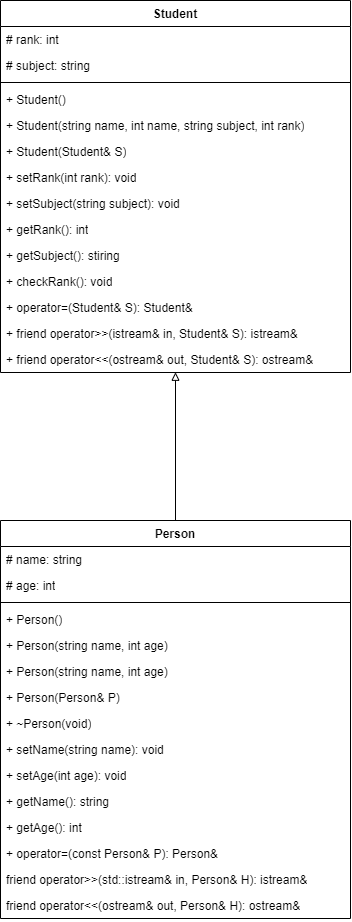

The diagram above was exported from draw.io. Its source (the exported page's mxGraphModel, read from the mxfile embedded in the PNG):
<mxGraphModel dx="1480" dy="934" grid="1" gridSize="10" guides="1" tooltips="1" connect="1" arrows="1" fold="1" page="1" pageScale="1" pageWidth="827" pageHeight="1169" math="0" shadow="0">
  <root>
    <mxCell id="0" />
    <mxCell id="1" parent="0" />
    <mxCell id="NYxR-r-3vAwDiOnzmQSn-1" value="Person" style="swimlane;fontStyle=1;align=center;verticalAlign=top;childLayout=stackLayout;horizontal=1;startSize=26;horizontalStack=0;resizeParent=1;resizeParentMax=0;resizeLast=0;collapsible=1;marginBottom=0;whiteSpace=wrap;html=1;" parent="1" vertex="1">
      <mxGeometry x="239" y="590" width="350" height="398" as="geometry" />
    </mxCell>
    <mxCell id="NYxR-r-3vAwDiOnzmQSn-2" value="# name: string" style="text;strokeColor=none;fillColor=none;align=left;verticalAlign=top;spacingLeft=4;spacingRight=4;overflow=hidden;rotatable=0;points=[[0,0.5],[1,0.5]];portConstraint=eastwest;whiteSpace=wrap;html=1;" parent="NYxR-r-3vAwDiOnzmQSn-1" vertex="1">
      <mxGeometry y="26" width="350" height="26" as="geometry" />
    </mxCell>
    <mxCell id="NYxR-r-3vAwDiOnzmQSn-9" value="# age: int" style="text;strokeColor=none;fillColor=none;align=left;verticalAlign=top;spacingLeft=4;spacingRight=4;overflow=hidden;rotatable=0;points=[[0,0.5],[1,0.5]];portConstraint=eastwest;whiteSpace=wrap;html=1;" parent="NYxR-r-3vAwDiOnzmQSn-1" vertex="1">
      <mxGeometry y="52" width="350" height="26" as="geometry" />
    </mxCell>
    <mxCell id="NYxR-r-3vAwDiOnzmQSn-3" value="" style="line;strokeWidth=1;fillColor=none;align=left;verticalAlign=middle;spacingTop=-1;spacingLeft=3;spacingRight=3;rotatable=0;labelPosition=right;points=[];portConstraint=eastwest;strokeColor=inherit;" parent="NYxR-r-3vAwDiOnzmQSn-1" vertex="1">
      <mxGeometry y="78" width="350" height="8" as="geometry" />
    </mxCell>
    <mxCell id="NYxR-r-3vAwDiOnzmQSn-4" value="+ Person()" style="text;strokeColor=none;fillColor=none;align=left;verticalAlign=top;spacingLeft=4;spacingRight=4;overflow=hidden;rotatable=0;points=[[0,0.5],[1,0.5]];portConstraint=eastwest;whiteSpace=wrap;html=1;" parent="NYxR-r-3vAwDiOnzmQSn-1" vertex="1">
      <mxGeometry y="86" width="350" height="26" as="geometry" />
    </mxCell>
    <mxCell id="NYxR-r-3vAwDiOnzmQSn-12" value="+ Person(string name, int age)" style="text;strokeColor=none;fillColor=none;align=left;verticalAlign=top;spacingLeft=4;spacingRight=4;overflow=hidden;rotatable=0;points=[[0,0.5],[1,0.5]];portConstraint=eastwest;whiteSpace=wrap;html=1;" parent="NYxR-r-3vAwDiOnzmQSn-1" vertex="1">
      <mxGeometry y="112" width="350" height="26" as="geometry" />
    </mxCell>
    <mxCell id="NYxR-r-3vAwDiOnzmQSn-13" value="+ Person(string name, int age)" style="text;strokeColor=none;fillColor=none;align=left;verticalAlign=top;spacingLeft=4;spacingRight=4;overflow=hidden;rotatable=0;points=[[0,0.5],[1,0.5]];portConstraint=eastwest;whiteSpace=wrap;html=1;" parent="NYxR-r-3vAwDiOnzmQSn-1" vertex="1">
      <mxGeometry y="138" width="350" height="26" as="geometry" />
    </mxCell>
    <mxCell id="NYxR-r-3vAwDiOnzmQSn-14" value="+ Person(Person&amp;amp; P)" style="text;strokeColor=none;fillColor=none;align=left;verticalAlign=top;spacingLeft=4;spacingRight=4;overflow=hidden;rotatable=0;points=[[0,0.5],[1,0.5]];portConstraint=eastwest;whiteSpace=wrap;html=1;" parent="NYxR-r-3vAwDiOnzmQSn-1" vertex="1">
      <mxGeometry y="164" width="350" height="26" as="geometry" />
    </mxCell>
    <mxCell id="NYxR-r-3vAwDiOnzmQSn-15" value="+ ~Person(void)" style="text;strokeColor=none;fillColor=none;align=left;verticalAlign=top;spacingLeft=4;spacingRight=4;overflow=hidden;rotatable=0;points=[[0,0.5],[1,0.5]];portConstraint=eastwest;whiteSpace=wrap;html=1;" parent="NYxR-r-3vAwDiOnzmQSn-1" vertex="1">
      <mxGeometry y="190" width="350" height="26" as="geometry" />
    </mxCell>
    <mxCell id="NYxR-r-3vAwDiOnzmQSn-16" value="+ setName(string name): void" style="text;strokeColor=none;fillColor=none;align=left;verticalAlign=top;spacingLeft=4;spacingRight=4;overflow=hidden;rotatable=0;points=[[0,0.5],[1,0.5]];portConstraint=eastwest;whiteSpace=wrap;html=1;" parent="NYxR-r-3vAwDiOnzmQSn-1" vertex="1">
      <mxGeometry y="216" width="350" height="26" as="geometry" />
    </mxCell>
    <mxCell id="NYxR-r-3vAwDiOnzmQSn-17" value="+ setAge(int age): void" style="text;strokeColor=none;fillColor=none;align=left;verticalAlign=top;spacingLeft=4;spacingRight=4;overflow=hidden;rotatable=0;points=[[0,0.5],[1,0.5]];portConstraint=eastwest;whiteSpace=wrap;html=1;" parent="NYxR-r-3vAwDiOnzmQSn-1" vertex="1">
      <mxGeometry y="242" width="350" height="26" as="geometry" />
    </mxCell>
    <mxCell id="NYxR-r-3vAwDiOnzmQSn-18" value="+ getName(): string" style="text;strokeColor=none;fillColor=none;align=left;verticalAlign=top;spacingLeft=4;spacingRight=4;overflow=hidden;rotatable=0;points=[[0,0.5],[1,0.5]];portConstraint=eastwest;whiteSpace=wrap;html=1;" parent="NYxR-r-3vAwDiOnzmQSn-1" vertex="1">
      <mxGeometry y="268" width="350" height="26" as="geometry" />
    </mxCell>
    <mxCell id="NYxR-r-3vAwDiOnzmQSn-19" value="+ getAge(): int" style="text;strokeColor=none;fillColor=none;align=left;verticalAlign=top;spacingLeft=4;spacingRight=4;overflow=hidden;rotatable=0;points=[[0,0.5],[1,0.5]];portConstraint=eastwest;whiteSpace=wrap;html=1;" parent="NYxR-r-3vAwDiOnzmQSn-1" vertex="1">
      <mxGeometry y="294" width="350" height="26" as="geometry" />
    </mxCell>
    <mxCell id="NYxR-r-3vAwDiOnzmQSn-20" value="+ operator=(const Person&amp;amp; P): Person&amp;amp;" style="text;strokeColor=none;fillColor=none;align=left;verticalAlign=top;spacingLeft=4;spacingRight=4;overflow=hidden;rotatable=0;points=[[0,0.5],[1,0.5]];portConstraint=eastwest;whiteSpace=wrap;html=1;" parent="NYxR-r-3vAwDiOnzmQSn-1" vertex="1">
      <mxGeometry y="320" width="350" height="26" as="geometry" />
    </mxCell>
    <mxCell id="NYxR-r-3vAwDiOnzmQSn-21" value="friend operator&amp;gt;&amp;gt;(std::istream&amp;amp; in, Person&amp;amp; H): istream&amp;amp;" style="text;strokeColor=none;fillColor=none;align=left;verticalAlign=top;spacingLeft=4;spacingRight=4;overflow=hidden;rotatable=0;points=[[0,0.5],[1,0.5]];portConstraint=eastwest;whiteSpace=wrap;html=1;" parent="NYxR-r-3vAwDiOnzmQSn-1" vertex="1">
      <mxGeometry y="346" width="350" height="26" as="geometry" />
    </mxCell>
    <mxCell id="NYxR-r-3vAwDiOnzmQSn-22" value="friend operator&amp;lt;&amp;lt;(ostream&amp;amp; out, Person&amp;amp; H): ostream&amp;amp;" style="text;strokeColor=none;fillColor=none;align=left;verticalAlign=top;spacingLeft=4;spacingRight=4;overflow=hidden;rotatable=0;points=[[0,0.5],[1,0.5]];portConstraint=eastwest;whiteSpace=wrap;html=1;" parent="NYxR-r-3vAwDiOnzmQSn-1" vertex="1">
      <mxGeometry y="372" width="350" height="26" as="geometry" />
    </mxCell>
    <mxCell id="NYxR-r-3vAwDiOnzmQSn-5" value="Student" style="swimlane;fontStyle=1;align=center;verticalAlign=top;childLayout=stackLayout;horizontal=1;startSize=26;horizontalStack=0;resizeParent=1;resizeParentMax=0;resizeLast=0;collapsible=1;marginBottom=0;whiteSpace=wrap;html=1;" parent="1" vertex="1">
      <mxGeometry x="239" y="70" width="350" height="372" as="geometry" />
    </mxCell>
    <mxCell id="NYxR-r-3vAwDiOnzmQSn-6" value="# rank: int" style="text;strokeColor=none;fillColor=none;align=left;verticalAlign=top;spacingLeft=4;spacingRight=4;overflow=hidden;rotatable=0;points=[[0,0.5],[1,0.5]];portConstraint=eastwest;whiteSpace=wrap;html=1;" parent="NYxR-r-3vAwDiOnzmQSn-5" vertex="1">
      <mxGeometry y="26" width="350" height="26" as="geometry" />
    </mxCell>
    <mxCell id="NYxR-r-3vAwDiOnzmQSn-10" value="# subject: string" style="text;strokeColor=none;fillColor=none;align=left;verticalAlign=top;spacingLeft=4;spacingRight=4;overflow=hidden;rotatable=0;points=[[0,0.5],[1,0.5]];portConstraint=eastwest;whiteSpace=wrap;html=1;" parent="NYxR-r-3vAwDiOnzmQSn-5" vertex="1">
      <mxGeometry y="52" width="350" height="26" as="geometry" />
    </mxCell>
    <mxCell id="NYxR-r-3vAwDiOnzmQSn-7" value="" style="line;strokeWidth=1;fillColor=none;align=left;verticalAlign=middle;spacingTop=-1;spacingLeft=3;spacingRight=3;rotatable=0;labelPosition=right;points=[];portConstraint=eastwest;strokeColor=inherit;" parent="NYxR-r-3vAwDiOnzmQSn-5" vertex="1">
      <mxGeometry y="78" width="350" height="8" as="geometry" />
    </mxCell>
    <mxCell id="NYxR-r-3vAwDiOnzmQSn-8" value="+ Student()" style="text;strokeColor=none;fillColor=none;align=left;verticalAlign=top;spacingLeft=4;spacingRight=4;overflow=hidden;rotatable=0;points=[[0,0.5],[1,0.5]];portConstraint=eastwest;whiteSpace=wrap;html=1;" parent="NYxR-r-3vAwDiOnzmQSn-5" vertex="1">
      <mxGeometry y="86" width="350" height="26" as="geometry" />
    </mxCell>
    <mxCell id="NYxR-r-3vAwDiOnzmQSn-23" value="+ Student(string name, int name, string subject, int rank)" style="text;strokeColor=none;fillColor=none;align=left;verticalAlign=top;spacingLeft=4;spacingRight=4;overflow=hidden;rotatable=0;points=[[0,0.5],[1,0.5]];portConstraint=eastwest;whiteSpace=wrap;html=1;" parent="NYxR-r-3vAwDiOnzmQSn-5" vertex="1">
      <mxGeometry y="112" width="350" height="26" as="geometry" />
    </mxCell>
    <mxCell id="NYxR-r-3vAwDiOnzmQSn-24" value="+ Student(Student&amp;amp; S)" style="text;strokeColor=none;fillColor=none;align=left;verticalAlign=top;spacingLeft=4;spacingRight=4;overflow=hidden;rotatable=0;points=[[0,0.5],[1,0.5]];portConstraint=eastwest;whiteSpace=wrap;html=1;" parent="NYxR-r-3vAwDiOnzmQSn-5" vertex="1">
      <mxGeometry y="138" width="350" height="26" as="geometry" />
    </mxCell>
    <mxCell id="NYxR-r-3vAwDiOnzmQSn-25" value="+ setRank(int rank): void" style="text;strokeColor=none;fillColor=none;align=left;verticalAlign=top;spacingLeft=4;spacingRight=4;overflow=hidden;rotatable=0;points=[[0,0.5],[1,0.5]];portConstraint=eastwest;whiteSpace=wrap;html=1;" parent="NYxR-r-3vAwDiOnzmQSn-5" vertex="1">
      <mxGeometry y="164" width="350" height="26" as="geometry" />
    </mxCell>
    <mxCell id="NYxR-r-3vAwDiOnzmQSn-26" value="+ setSubject(string subject): void" style="text;strokeColor=none;fillColor=none;align=left;verticalAlign=top;spacingLeft=4;spacingRight=4;overflow=hidden;rotatable=0;points=[[0,0.5],[1,0.5]];portConstraint=eastwest;whiteSpace=wrap;html=1;" parent="NYxR-r-3vAwDiOnzmQSn-5" vertex="1">
      <mxGeometry y="190" width="350" height="26" as="geometry" />
    </mxCell>
    <mxCell id="NYxR-r-3vAwDiOnzmQSn-27" value="+ getRank(): int" style="text;strokeColor=none;fillColor=none;align=left;verticalAlign=top;spacingLeft=4;spacingRight=4;overflow=hidden;rotatable=0;points=[[0,0.5],[1,0.5]];portConstraint=eastwest;whiteSpace=wrap;html=1;" parent="NYxR-r-3vAwDiOnzmQSn-5" vertex="1">
      <mxGeometry y="216" width="350" height="26" as="geometry" />
    </mxCell>
    <mxCell id="NYxR-r-3vAwDiOnzmQSn-28" value="+ getSubject(): stiring" style="text;strokeColor=none;fillColor=none;align=left;verticalAlign=top;spacingLeft=4;spacingRight=4;overflow=hidden;rotatable=0;points=[[0,0.5],[1,0.5]];portConstraint=eastwest;whiteSpace=wrap;html=1;" parent="NYxR-r-3vAwDiOnzmQSn-5" vertex="1">
      <mxGeometry y="242" width="350" height="26" as="geometry" />
    </mxCell>
    <mxCell id="NYxR-r-3vAwDiOnzmQSn-29" value="+ checkRank(): void" style="text;strokeColor=none;fillColor=none;align=left;verticalAlign=top;spacingLeft=4;spacingRight=4;overflow=hidden;rotatable=0;points=[[0,0.5],[1,0.5]];portConstraint=eastwest;whiteSpace=wrap;html=1;" parent="NYxR-r-3vAwDiOnzmQSn-5" vertex="1">
      <mxGeometry y="268" width="350" height="26" as="geometry" />
    </mxCell>
    <mxCell id="NYxR-r-3vAwDiOnzmQSn-30" value="+ operator=(Student&amp;amp; S): Student&amp;amp;" style="text;strokeColor=none;fillColor=none;align=left;verticalAlign=top;spacingLeft=4;spacingRight=4;overflow=hidden;rotatable=0;points=[[0,0.5],[1,0.5]];portConstraint=eastwest;whiteSpace=wrap;html=1;" parent="NYxR-r-3vAwDiOnzmQSn-5" vertex="1">
      <mxGeometry y="294" width="350" height="26" as="geometry" />
    </mxCell>
    <mxCell id="NYxR-r-3vAwDiOnzmQSn-31" value="+ friend operator&amp;gt;&amp;gt;(istream&amp;amp; in, Student&amp;amp; S): istream&amp;amp;" style="text;strokeColor=none;fillColor=none;align=left;verticalAlign=top;spacingLeft=4;spacingRight=4;overflow=hidden;rotatable=0;points=[[0,0.5],[1,0.5]];portConstraint=eastwest;whiteSpace=wrap;html=1;" parent="NYxR-r-3vAwDiOnzmQSn-5" vertex="1">
      <mxGeometry y="320" width="350" height="26" as="geometry" />
    </mxCell>
    <mxCell id="NYxR-r-3vAwDiOnzmQSn-32" value="+ friend operator&amp;lt;&amp;lt;(ostream&amp;amp; out, Student&amp;amp; S): ostream&amp;amp;" style="text;strokeColor=none;fillColor=none;align=left;verticalAlign=top;spacingLeft=4;spacingRight=4;overflow=hidden;rotatable=0;points=[[0,0.5],[1,0.5]];portConstraint=eastwest;whiteSpace=wrap;html=1;" parent="NYxR-r-3vAwDiOnzmQSn-5" vertex="1">
      <mxGeometry y="346" width="350" height="26" as="geometry" />
    </mxCell>
    <mxCell id="NYxR-r-3vAwDiOnzmQSn-33" value="" style="endArrow=block;html=1;edgeStyle=orthogonalEdgeStyle;rounded=0;exitX=0.5;exitY=0;exitDx=0;exitDy=0;endFill=0;entryX=0.5;entryY=0.991;entryDx=0;entryDy=0;entryPerimeter=0;" parent="1" source="NYxR-r-3vAwDiOnzmQSn-1" target="NYxR-r-3vAwDiOnzmQSn-32" edge="1">
      <mxGeometry relative="1" as="geometry">
        <mxPoint x="204" y="20" as="sourcePoint" />
        <mxPoint x="414" y="445" as="targetPoint" />
        <Array as="points" />
      </mxGeometry>
    </mxCell>
  </root>
</mxGraphModel>